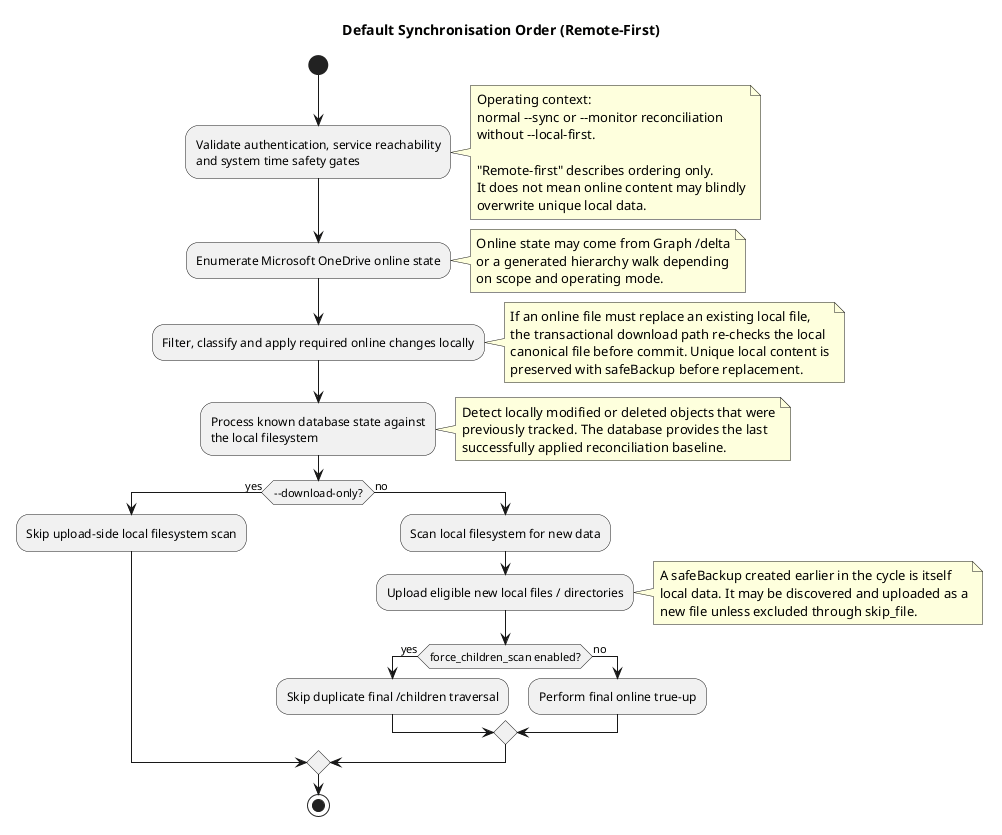

The diagram above was rendered by PlantUML. Its source (embedded in the PNG):
@startuml
title Default Synchronisation Order (Remote-First)

start
:Validate authentication, service reachability\nand system time safety gates;
note right
  Operating context:
  normal ~--sync or ~--monitor reconciliation
  without ~--local-first.

  "Remote-first" describes ordering only.
  It does not mean online content may blindly
  overwrite unique local data.
end note

:Enumerate Microsoft OneDrive online state;
note right
  Online state may come from Graph /delta
  or a generated hierarchy walk depending
  on scope and operating mode.
end note
:Filter, classify and apply required online changes locally;
note right
  If an online file must replace an existing local file,
  the transactional download path re-checks the local
  canonical file before commit. Unique local content is
  preserved with safeBackup before replacement.
end note

:Process known database state against\nthe local filesystem;
note right
  Detect locally modified or deleted objects that were
  previously tracked. The database provides the last
  successfully applied reconciliation baseline.
end note

if (~--download-only?) then (yes)
  :Skip upload-side local filesystem scan;
else (no)
  :Scan local filesystem for new data;
  :Upload eligible new local files / directories;
  note right
    A safeBackup created earlier in the cycle is itself
    local data. It may be discovered and uploaded as a
    new file unless excluded through skip_file.
  end note

  if (force_children_scan enabled?) then (yes)
    :Skip duplicate final /children traversal;
  else (no)
    :Perform final online true-up;
  endif
endif

stop
@enduml